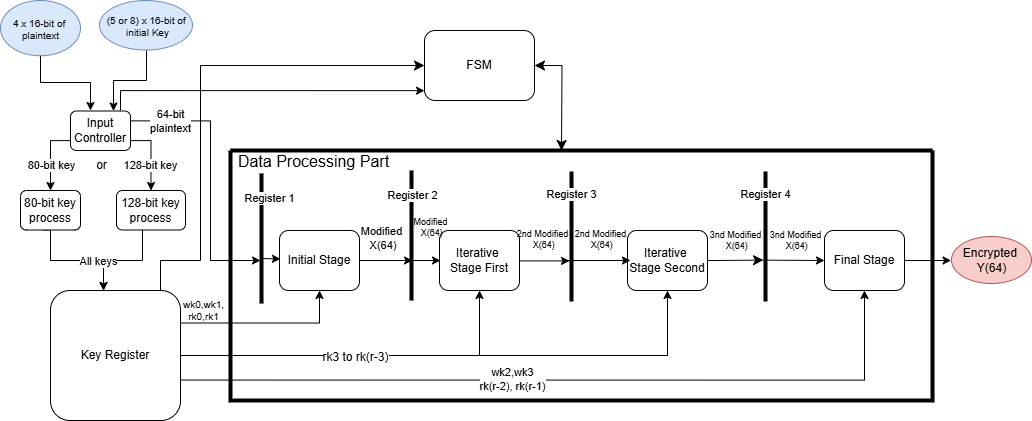

The diagram above was exported from draw.io. Its source (the exported page's mxGraphModel, read from the mxfile embedded in the PNG):
<mxGraphModel dx="200" dy="522" grid="1" gridSize="10" guides="1" tooltips="1" connect="1" arrows="1" fold="1" page="1" pageScale="1" pageWidth="850" pageHeight="1100" math="0" shadow="0">
  <root>
    <mxCell id="0" />
    <mxCell id="1" parent="0" />
    <mxCell id="NPKXnkVbOMpdu0DWRHN4-2" value="" style="ellipse;whiteSpace=wrap;html=1;fillColor=#f8cecc;strokeColor=#b85450;" parent="1" vertex="1">
      <mxGeometry x="1821" y="356" width="80" height="47" as="geometry" />
    </mxCell>
    <mxCell id="NPKXnkVbOMpdu0DWRHN4-53" style="edgeStyle=orthogonalEdgeStyle;rounded=0;orthogonalLoop=1;jettySize=auto;html=1;exitX=0;exitY=0.75;exitDx=0;exitDy=0;entryX=0.5;entryY=0;entryDx=0;entryDy=0;" parent="1" source="NPKXnkVbOMpdu0DWRHN4-4" target="NPKXnkVbOMpdu0DWRHN4-52" edge="1">
      <mxGeometry relative="1" as="geometry">
        <Array as="points">
          <mxPoint x="920" y="260" />
        </Array>
      </mxGeometry>
    </mxCell>
    <mxCell id="NPKXnkVbOMpdu0DWRHN4-61" value="80-bit key" style="edgeLabel;html=1;align=center;verticalAlign=middle;resizable=0;points=[];" parent="NPKXnkVbOMpdu0DWRHN4-53" vertex="1" connectable="0">
      <mxGeometry x="0.2514" relative="1" as="geometry">
        <mxPoint as="offset" />
      </mxGeometry>
    </mxCell>
    <mxCell id="NPKXnkVbOMpdu0DWRHN4-55" style="edgeStyle=orthogonalEdgeStyle;rounded=0;orthogonalLoop=1;jettySize=auto;html=1;exitX=1;exitY=0.75;exitDx=0;exitDy=0;entryX=0.5;entryY=0;entryDx=0;entryDy=0;" parent="1" source="NPKXnkVbOMpdu0DWRHN4-4" target="NPKXnkVbOMpdu0DWRHN4-54" edge="1">
      <mxGeometry relative="1" as="geometry">
        <mxPoint x="1004" y="260.1249999999999" as="sourcePoint" />
        <mxPoint x="1022.9999999999998" y="310" as="targetPoint" />
        <Array as="points">
          <mxPoint x="1020" y="260" />
          <mxPoint x="1020" y="310" />
        </Array>
      </mxGeometry>
    </mxCell>
    <mxCell id="NPKXnkVbOMpdu0DWRHN4-62" value="128-bit key" style="edgeLabel;html=1;align=center;verticalAlign=middle;resizable=0;points=[];" parent="NPKXnkVbOMpdu0DWRHN4-55" vertex="1" connectable="0">
      <mxGeometry x="0.2737" y="-1" relative="1" as="geometry">
        <mxPoint as="offset" />
      </mxGeometry>
    </mxCell>
    <mxCell id="NPKXnkVbOMpdu0DWRHN4-56" style="edgeStyle=orthogonalEdgeStyle;rounded=0;orthogonalLoop=1;jettySize=auto;html=1;exitX=1;exitY=0.25;exitDx=0;exitDy=0;" parent="1" source="NPKXnkVbOMpdu0DWRHN4-4" edge="1">
      <mxGeometry relative="1" as="geometry">
        <Array as="points">
          <mxPoint x="1080" y="240" />
          <mxPoint x="1080" y="380" />
          <mxPoint x="1130" y="380" />
        </Array>
        <mxPoint x="1130" y="380" as="targetPoint" />
      </mxGeometry>
    </mxCell>
    <mxCell id="NPKXnkVbOMpdu0DWRHN4-69" value="64-bit&lt;div&gt;plaintext&lt;/div&gt;" style="edgeLabel;html=1;align=center;verticalAlign=middle;resizable=0;points=[];" parent="NPKXnkVbOMpdu0DWRHN4-56" vertex="1" connectable="0">
      <mxGeometry x="-0.6711" y="-1" relative="1" as="geometry">
        <mxPoint x="-4" y="-1" as="offset" />
      </mxGeometry>
    </mxCell>
    <mxCell id="NPKXnkVbOMpdu0DWRHN4-70" style="edgeStyle=orthogonalEdgeStyle;rounded=0;orthogonalLoop=1;jettySize=auto;html=1;entryX=0;entryY=0.859;entryDx=0;entryDy=0;entryPerimeter=0;" parent="1" target="NPKXnkVbOMpdu0DWRHN4-25" edge="1">
      <mxGeometry relative="1" as="geometry">
        <mxPoint x="990" y="230" as="sourcePoint" />
        <mxPoint x="1290" y="210" as="targetPoint" />
        <Array as="points">
          <mxPoint x="990" y="230" />
          <mxPoint x="990" y="210" />
        </Array>
      </mxGeometry>
    </mxCell>
    <mxCell id="NPKXnkVbOMpdu0DWRHN4-4" value="Input Controller" style="rounded=1;whiteSpace=wrap;html=1;" parent="1" vertex="1">
      <mxGeometry x="940" y="230.5" width="60" height="39.5" as="geometry" />
    </mxCell>
    <mxCell id="NPKXnkVbOMpdu0DWRHN4-5" style="edgeStyle=orthogonalEdgeStyle;rounded=0;orthogonalLoop=1;jettySize=auto;html=1;" parent="1" source="NPKXnkVbOMpdu0DWRHN4-28" edge="1">
      <mxGeometry relative="1" as="geometry">
        <mxPoint x="1282" y="380" as="targetPoint" />
      </mxGeometry>
    </mxCell>
    <mxCell id="NPKXnkVbOMpdu0DWRHN4-13" value="Encrypted&amp;nbsp;&lt;div&gt;Y(64)&lt;/div&gt;" style="text;html=1;align=center;verticalAlign=middle;resizable=0;points=[];autosize=1;strokeColor=none;fillColor=none;" parent="1" vertex="1">
      <mxGeometry x="1821" y="360" width="80" height="40" as="geometry" />
    </mxCell>
    <mxCell id="NPKXnkVbOMpdu0DWRHN4-14" style="edgeStyle=orthogonalEdgeStyle;rounded=0;orthogonalLoop=1;jettySize=auto;html=1;exitX=1;exitY=0.25;exitDx=0;exitDy=0;entryX=0.5;entryY=1;entryDx=0;entryDy=0;" parent="1" source="NPKXnkVbOMpdu0DWRHN4-19" target="NPKXnkVbOMpdu0DWRHN4-28" edge="1">
      <mxGeometry relative="1" as="geometry">
        <mxPoint x="1120" y="395" as="targetPoint" />
        <Array as="points">
          <mxPoint x="1189" y="443" />
        </Array>
        <mxPoint x="1055" y="432.5" as="sourcePoint" />
      </mxGeometry>
    </mxCell>
    <mxCell id="NPKXnkVbOMpdu0DWRHN4-15" style="edgeStyle=orthogonalEdgeStyle;rounded=0;orthogonalLoop=1;jettySize=auto;html=1;exitX=1;exitY=0.5;exitDx=0;exitDy=0;entryX=0.5;entryY=1;entryDx=0;entryDy=0;" parent="1" source="NPKXnkVbOMpdu0DWRHN4-19" target="NPKXnkVbOMpdu0DWRHN4-29" edge="1">
      <mxGeometry relative="1" as="geometry">
        <mxPoint x="1431" y="465" as="targetPoint" />
        <Array as="points">
          <mxPoint x="1349" y="475" />
        </Array>
      </mxGeometry>
    </mxCell>
    <mxCell id="NPKXnkVbOMpdu0DWRHN4-17" style="edgeStyle=orthogonalEdgeStyle;rounded=0;orthogonalLoop=1;jettySize=auto;html=1;exitX=0.977;exitY=0.689;exitDx=0;exitDy=0;entryX=0.5;entryY=1;entryDx=0;entryDy=0;exitPerimeter=0;" parent="1" source="NPKXnkVbOMpdu0DWRHN4-19" target="NPKXnkVbOMpdu0DWRHN4-30" edge="1">
      <mxGeometry relative="1" as="geometry">
        <mxPoint x="1611" y="497" as="targetPoint" />
        <mxPoint x="1091" y="496.5" as="sourcePoint" />
      </mxGeometry>
    </mxCell>
    <mxCell id="NPKXnkVbOMpdu0DWRHN4-18" value="wk2,wk3&lt;div&gt;rk(r-2), rk(r-1)&lt;/div&gt;" style="edgeLabel;html=1;align=center;verticalAlign=middle;resizable=0;points=[];" parent="NPKXnkVbOMpdu0DWRHN4-17" vertex="1" connectable="0">
      <mxGeometry x="-0.1397" y="1" relative="1" as="geometry">
        <mxPoint as="offset" />
      </mxGeometry>
    </mxCell>
    <mxCell id="NPKXnkVbOMpdu0DWRHN4-19" value="Key Register" style="rounded=1;whiteSpace=wrap;html=1;" parent="1" vertex="1">
      <mxGeometry x="920" y="410" width="130" height="130" as="geometry" />
    </mxCell>
    <mxCell id="NPKXnkVbOMpdu0DWRHN4-20" style="edgeStyle=orthogonalEdgeStyle;rounded=0;orthogonalLoop=1;jettySize=auto;html=1;exitX=1;exitY=0.5;exitDx=0;exitDy=0;entryX=-0.005;entryY=0.5;entryDx=0;entryDy=0;entryPerimeter=0;" parent="1" source="NPKXnkVbOMpdu0DWRHN4-30" target="NPKXnkVbOMpdu0DWRHN4-13" edge="1">
      <mxGeometry relative="1" as="geometry" />
    </mxCell>
    <mxCell id="NPKXnkVbOMpdu0DWRHN4-21" value="" style="endArrow=none;html=1;rounded=0;strokeWidth=4;" parent="1" edge="1">
      <mxGeometry width="50" height="50" relative="1" as="geometry">
        <mxPoint x="1281" y="420" as="sourcePoint" />
        <mxPoint x="1281" y="290" as="targetPoint" />
      </mxGeometry>
    </mxCell>
    <mxCell id="NPKXnkVbOMpdu0DWRHN4-22" value="Register 2" style="edgeLabel;html=1;align=center;verticalAlign=middle;resizable=0;points=[];" parent="NPKXnkVbOMpdu0DWRHN4-21" vertex="1" connectable="0">
      <mxGeometry x="0.7867" relative="1" as="geometry">
        <mxPoint y="10" as="offset" />
      </mxGeometry>
    </mxCell>
    <mxCell id="NPKXnkVbOMpdu0DWRHN4-24" style="edgeStyle=orthogonalEdgeStyle;rounded=0;orthogonalLoop=1;jettySize=auto;html=1;fontSize=12;startSize=8;endSize=8;startArrow=classic;startFill=1;" parent="1" source="NPKXnkVbOMpdu0DWRHN4-25" edge="1">
      <mxGeometry relative="1" as="geometry">
        <mxPoint x="1431" y="270" as="targetPoint" />
      </mxGeometry>
    </mxCell>
    <mxCell id="NPKXnkVbOMpdu0DWRHN4-25" value="FSM" style="rounded=1;whiteSpace=wrap;html=1;" parent="1" vertex="1">
      <mxGeometry x="1294" y="150" width="110" height="70" as="geometry" />
    </mxCell>
    <mxCell id="NPKXnkVbOMpdu0DWRHN4-26" value="" style="swimlane;startSize=0;strokeWidth=4;" parent="1" vertex="1">
      <mxGeometry x="1100" y="270" width="702" height="250" as="geometry" />
    </mxCell>
    <mxCell id="NPKXnkVbOMpdu0DWRHN4-27" value="&lt;span style=&quot;background-color: transparent; color: light-dark(rgb(0, 0, 0), rgb(255, 255, 255));&quot;&gt;Modified&lt;/span&gt;&lt;div&gt;&lt;span style=&quot;background-color: transparent; color: light-dark(rgb(0, 0, 0), rgb(255, 255, 255));&quot;&gt;&amp;nbsp;X(64)&lt;/span&gt;&lt;/div&gt;" style="text;html=1;align=center;verticalAlign=middle;resizable=0;points=[];autosize=1;strokeColor=none;fillColor=none;fontSize=11;" parent="NPKXnkVbOMpdu0DWRHN4-26" vertex="1">
      <mxGeometry x="116" y="68" width="70" height="40" as="geometry" />
    </mxCell>
    <mxCell id="NPKXnkVbOMpdu0DWRHN4-28" value="Initial Stage" style="rounded=1;whiteSpace=wrap;html=1;" parent="NPKXnkVbOMpdu0DWRHN4-26" vertex="1">
      <mxGeometry x="49" y="80" width="80" height="60" as="geometry" />
    </mxCell>
    <mxCell id="NPKXnkVbOMpdu0DWRHN4-29" value="Iterative&amp;nbsp;&lt;div&gt;Stage First&lt;/div&gt;" style="rounded=1;whiteSpace=wrap;html=1;" parent="NPKXnkVbOMpdu0DWRHN4-26" vertex="1">
      <mxGeometry x="209" y="80" width="80" height="60" as="geometry" />
    </mxCell>
    <mxCell id="NPKXnkVbOMpdu0DWRHN4-30" value="Final Stage" style="rounded=1;whiteSpace=wrap;html=1;" parent="NPKXnkVbOMpdu0DWRHN4-26" vertex="1">
      <mxGeometry x="594" y="80" width="80" height="60" as="geometry" />
    </mxCell>
    <mxCell id="NPKXnkVbOMpdu0DWRHN4-31" value="" style="edgeStyle=none;curved=1;rounded=0;orthogonalLoop=1;jettySize=auto;html=1;fontSize=12;startSize=8;endSize=8;entryX=0.85;entryY=0.99;entryDx=0;entryDy=0;entryPerimeter=0;" parent="NPKXnkVbOMpdu0DWRHN4-26" target="NPKXnkVbOMpdu0DWRHN4-40" edge="1">
      <mxGeometry relative="1" as="geometry">
        <mxPoint x="466" y="110.14882182720135" as="sourcePoint" />
        <mxPoint x="531" y="110" as="targetPoint" />
      </mxGeometry>
    </mxCell>
    <mxCell id="NPKXnkVbOMpdu0DWRHN4-32" value="Iterative&amp;nbsp;&lt;div&gt;Stage Second&lt;/div&gt;" style="rounded=1;whiteSpace=wrap;html=1;" parent="NPKXnkVbOMpdu0DWRHN4-26" vertex="1">
      <mxGeometry x="397" y="80" width="80" height="60" as="geometry" />
    </mxCell>
    <mxCell id="NPKXnkVbOMpdu0DWRHN4-33" value="&lt;span style=&quot;background-color: transparent; color: light-dark(rgb(0, 0, 0), rgb(255, 255, 255));&quot;&gt;3nd Modified&lt;/span&gt;&lt;div&gt;&lt;span style=&quot;background-color: transparent; color: light-dark(rgb(0, 0, 0), rgb(255, 255, 255));&quot;&gt;&amp;nbsp;X(64)&lt;/span&gt;&lt;/div&gt;" style="text;html=1;align=center;verticalAlign=middle;resizable=0;points=[];autosize=1;strokeColor=none;fillColor=none;fontSize=9;" parent="NPKXnkVbOMpdu0DWRHN4-26" vertex="1">
      <mxGeometry x="525" y="70" width="80" height="40" as="geometry" />
    </mxCell>
    <mxCell id="NPKXnkVbOMpdu0DWRHN4-34" value="" style="endArrow=none;html=1;rounded=0;strokeWidth=4;" parent="NPKXnkVbOMpdu0DWRHN4-26" edge="1">
      <mxGeometry width="50" height="50" relative="1" as="geometry">
        <mxPoint x="535" y="151" as="sourcePoint" />
        <mxPoint x="535" y="21" as="targetPoint" />
      </mxGeometry>
    </mxCell>
    <mxCell id="NPKXnkVbOMpdu0DWRHN4-35" value="" style="endArrow=none;html=1;rounded=0;strokeWidth=4;" parent="NPKXnkVbOMpdu0DWRHN4-26" edge="1">
      <mxGeometry width="50" height="50" relative="1" as="geometry">
        <mxPoint x="341" y="151" as="sourcePoint" />
        <mxPoint x="341" y="21" as="targetPoint" />
      </mxGeometry>
    </mxCell>
    <mxCell id="NPKXnkVbOMpdu0DWRHN4-36" value="Register 3" style="edgeLabel;html=1;align=center;verticalAlign=middle;resizable=0;points=[];" parent="NPKXnkVbOMpdu0DWRHN4-26" vertex="1" connectable="0">
      <mxGeometry x="390" y="42.996666666666755" as="geometry">
        <mxPoint x="-50" y="1" as="offset" />
      </mxGeometry>
    </mxCell>
    <mxCell id="NPKXnkVbOMpdu0DWRHN4-37" value="Register 4" style="edgeLabel;html=1;align=center;verticalAlign=middle;resizable=0;points=[];" parent="NPKXnkVbOMpdu0DWRHN4-26" vertex="1" connectable="0">
      <mxGeometry x="584" y="42.996666666666755" as="geometry">
        <mxPoint x="-50" y="1" as="offset" />
      </mxGeometry>
    </mxCell>
    <mxCell id="NPKXnkVbOMpdu0DWRHN4-38" value="" style="endArrow=classic;html=1;rounded=0;entryX=0.012;entryY=0.474;entryDx=0;entryDy=0;entryPerimeter=0;" parent="NPKXnkVbOMpdu0DWRHN4-26" target="NPKXnkVbOMpdu0DWRHN4-28" edge="1">
      <mxGeometry width="50" height="50" relative="1" as="geometry">
        <mxPoint x="31" y="107.99999999999997" as="sourcePoint" />
        <mxPoint x="51" y="110" as="targetPoint" />
      </mxGeometry>
    </mxCell>
    <mxCell id="NPKXnkVbOMpdu0DWRHN4-39" style="edgeStyle=orthogonalEdgeStyle;rounded=0;orthogonalLoop=1;jettySize=auto;html=1;exitX=1;exitY=0.5;exitDx=0;exitDy=0;entryX=0.838;entryY=1.035;entryDx=0;entryDy=0;entryPerimeter=0;" parent="NPKXnkVbOMpdu0DWRHN4-26" source="NPKXnkVbOMpdu0DWRHN4-29" target="NPKXnkVbOMpdu0DWRHN4-44" edge="1">
      <mxGeometry relative="1" as="geometry">
        <mxPoint x="351" y="110" as="targetPoint" />
        <Array as="points">
          <mxPoint x="339" y="110" />
        </Array>
      </mxGeometry>
    </mxCell>
    <mxCell id="NPKXnkVbOMpdu0DWRHN4-40" value="&lt;span style=&quot;background-color: transparent; color: light-dark(rgb(0, 0, 0), rgb(255, 255, 255));&quot;&gt;3nd Modified&lt;/span&gt;&lt;div&gt;&lt;span style=&quot;background-color: transparent; color: light-dark(rgb(0, 0, 0), rgb(255, 255, 255));&quot;&gt;&amp;nbsp;X(64)&lt;/span&gt;&lt;/div&gt;" style="text;html=1;align=center;verticalAlign=middle;resizable=0;points=[];autosize=1;strokeColor=none;fillColor=none;fontSize=9;" parent="NPKXnkVbOMpdu0DWRHN4-26" vertex="1">
      <mxGeometry x="465" y="70" width="80" height="40" as="geometry" />
    </mxCell>
    <mxCell id="NPKXnkVbOMpdu0DWRHN4-41" value="&lt;span style=&quot;background-color: transparent; color: light-dark(rgb(0, 0, 0), rgb(255, 255, 255));&quot;&gt;Modified&lt;/span&gt;&lt;div&gt;&lt;span style=&quot;background-color: transparent; color: light-dark(rgb(0, 0, 0), rgb(255, 255, 255));&quot;&gt;&amp;nbsp;X(64)&lt;/span&gt;&lt;/div&gt;" style="text;html=1;align=center;verticalAlign=middle;resizable=0;points=[];autosize=1;strokeColor=none;fillColor=none;fontSize=9;" parent="NPKXnkVbOMpdu0DWRHN4-26" vertex="1">
      <mxGeometry x="170" y="57" width="60" height="40" as="geometry" />
    </mxCell>
    <mxCell id="NPKXnkVbOMpdu0DWRHN4-42" value="" style="endArrow=classic;html=1;rounded=0;entryX=0;entryY=0.5;entryDx=0;entryDy=0;exitX=0.102;exitY=0.991;exitDx=0;exitDy=0;exitPerimeter=0;" parent="NPKXnkVbOMpdu0DWRHN4-26" source="NPKXnkVbOMpdu0DWRHN4-33" target="NPKXnkVbOMpdu0DWRHN4-30" edge="1">
      <mxGeometry width="50" height="50" relative="1" as="geometry">
        <mxPoint x="490" y="110" as="sourcePoint" />
        <mxPoint x="543" y="110.43" as="targetPoint" />
      </mxGeometry>
    </mxCell>
    <mxCell id="NPKXnkVbOMpdu0DWRHN4-43" value="&lt;span style=&quot;background-color: transparent; color: light-dark(rgb(0, 0, 0), rgb(255, 255, 255));&quot;&gt;2nd Modified&lt;/span&gt;&lt;div&gt;&lt;span style=&quot;background-color: transparent; color: light-dark(rgb(0, 0, 0), rgb(255, 255, 255));&quot;&gt;&amp;nbsp;X(64)&lt;/span&gt;&lt;/div&gt;" style="text;html=1;align=center;verticalAlign=middle;resizable=0;points=[];autosize=1;strokeColor=none;fillColor=none;fontSize=9;" parent="NPKXnkVbOMpdu0DWRHN4-26" vertex="1">
      <mxGeometry x="330" y="69" width="80" height="40" as="geometry" />
    </mxCell>
    <mxCell id="NPKXnkVbOMpdu0DWRHN4-44" value="&lt;span style=&quot;background-color: transparent; color: light-dark(rgb(0, 0, 0), rgb(255, 255, 255));&quot;&gt;2nd Modified&lt;/span&gt;&lt;div&gt;&lt;span style=&quot;background-color: transparent; color: light-dark(rgb(0, 0, 0), rgb(255, 255, 255));&quot;&gt;&amp;nbsp;X(64)&lt;/span&gt;&lt;/div&gt;" style="text;html=1;align=center;verticalAlign=middle;resizable=0;points=[];autosize=1;strokeColor=none;fillColor=none;fontSize=9;" parent="NPKXnkVbOMpdu0DWRHN4-26" vertex="1">
      <mxGeometry x="272" y="69" width="80" height="40" as="geometry" />
    </mxCell>
    <mxCell id="NPKXnkVbOMpdu0DWRHN4-45" value="Data Processing Part" style="text;html=1;align=center;verticalAlign=middle;resizable=0;points=[];autosize=1;strokeColor=none;fillColor=none;fontSize=16;" parent="NPKXnkVbOMpdu0DWRHN4-26" vertex="1">
      <mxGeometry x="-2" y="-4" width="170" height="30" as="geometry" />
    </mxCell>
    <mxCell id="8aXIpDKFHxZAm0ZABZvo-1" value="" style="endArrow=none;html=1;rounded=0;strokeWidth=4;" edge="1" parent="NPKXnkVbOMpdu0DWRHN4-26">
      <mxGeometry width="50" height="50" relative="1" as="geometry">
        <mxPoint x="31" y="153" as="sourcePoint" />
        <mxPoint x="31" y="23" as="targetPoint" />
      </mxGeometry>
    </mxCell>
    <mxCell id="8aXIpDKFHxZAm0ZABZvo-2" value="Register 1" style="edgeLabel;html=1;align=center;verticalAlign=middle;resizable=0;points=[];" vertex="1" connectable="0" parent="8aXIpDKFHxZAm0ZABZvo-1">
      <mxGeometry x="0.7867" relative="1" as="geometry">
        <mxPoint x="7" y="10" as="offset" />
      </mxGeometry>
    </mxCell>
    <mxCell id="8aXIpDKFHxZAm0ZABZvo-9" style="edgeStyle=orthogonalEdgeStyle;rounded=0;orthogonalLoop=1;jettySize=auto;html=1;exitX=1;exitY=0.5;exitDx=0;exitDy=0;" edge="1" parent="NPKXnkVbOMpdu0DWRHN4-26">
      <mxGeometry relative="1" as="geometry">
        <mxPoint x="210" y="110" as="targetPoint" />
        <mxPoint x="181" y="110" as="sourcePoint" />
      </mxGeometry>
    </mxCell>
    <mxCell id="8aXIpDKFHxZAm0ZABZvo-10" style="edgeStyle=orthogonalEdgeStyle;rounded=0;orthogonalLoop=1;jettySize=auto;html=1;exitX=1;exitY=0.5;exitDx=0;exitDy=0;" edge="1" parent="NPKXnkVbOMpdu0DWRHN4-26">
      <mxGeometry relative="1" as="geometry">
        <mxPoint x="400" y="110" as="targetPoint" />
        <mxPoint x="335" y="110" as="sourcePoint" />
      </mxGeometry>
    </mxCell>
    <mxCell id="NPKXnkVbOMpdu0DWRHN4-46" style="edgeStyle=orthogonalEdgeStyle;rounded=0;orthogonalLoop=1;jettySize=auto;html=1;fontSize=12;startSize=8;endSize=8;entryX=0;entryY=0.5;entryDx=0;entryDy=0;" parent="1" target="NPKXnkVbOMpdu0DWRHN4-25" edge="1">
      <mxGeometry relative="1" as="geometry">
        <mxPoint x="1030" y="410" as="sourcePoint" />
        <mxPoint x="1290" y="185" as="targetPoint" />
        <Array as="points">
          <mxPoint x="1030" y="380" />
          <mxPoint x="1070" y="380" />
          <mxPoint x="1070" y="185" />
        </Array>
      </mxGeometry>
    </mxCell>
    <mxCell id="NPKXnkVbOMpdu0DWRHN4-47" value="" style="group" parent="1" vertex="1" connectable="0">
      <mxGeometry x="969" y="120" width="103" height="49.5" as="geometry" />
    </mxCell>
    <mxCell id="NPKXnkVbOMpdu0DWRHN4-1" value="" style="ellipse;whiteSpace=wrap;html=1;fillColor=#dae8fc;strokeColor=#6c8ebf;" parent="NPKXnkVbOMpdu0DWRHN4-47" vertex="1">
      <mxGeometry width="93" height="49.5" as="geometry" />
    </mxCell>
    <mxCell id="NPKXnkVbOMpdu0DWRHN4-8" value="(5 or 8) x 16-bit of&amp;nbsp;&lt;div&gt;initial Key&lt;/div&gt;" style="text;html=1;align=center;verticalAlign=middle;resizable=0;points=[];autosize=1;strokeColor=none;fillColor=none;fontSize=10;" parent="NPKXnkVbOMpdu0DWRHN4-47" vertex="1">
      <mxGeometry x="-7" y="5.75" width="110" height="40" as="geometry" />
    </mxCell>
    <mxCell id="NPKXnkVbOMpdu0DWRHN4-48" value="" style="group" parent="1" vertex="1" connectable="0">
      <mxGeometry x="870" y="120" width="80" height="55.25" as="geometry" />
    </mxCell>
    <mxCell id="NPKXnkVbOMpdu0DWRHN4-3" value="" style="ellipse;whiteSpace=wrap;html=1;fillColor=#dae8fc;strokeColor=#6c8ebf;" parent="NPKXnkVbOMpdu0DWRHN4-48" vertex="1">
      <mxGeometry width="80" height="55.25" as="geometry" />
    </mxCell>
    <mxCell id="NPKXnkVbOMpdu0DWRHN4-6" value="4 x 16-bit of&amp;nbsp;&lt;div&gt;plaintext&lt;/div&gt;" style="text;html=1;align=center;verticalAlign=middle;resizable=0;points=[];autosize=1;fontSize=10;" parent="NPKXnkVbOMpdu0DWRHN4-48" vertex="1">
      <mxGeometry y="9.208333333333334" width="80" height="40" as="geometry" />
    </mxCell>
    <mxCell id="NPKXnkVbOMpdu0DWRHN4-50" style="edgeStyle=orthogonalEdgeStyle;rounded=0;orthogonalLoop=1;jettySize=auto;html=1;entryX=0.75;entryY=0;entryDx=0;entryDy=0;" parent="1" edge="1">
      <mxGeometry relative="1" as="geometry">
        <mxPoint x="1016" y="170" as="sourcePoint" />
        <mxPoint x="983" y="230.5" as="targetPoint" />
        <Array as="points">
          <mxPoint x="1016" y="200" />
          <mxPoint x="983" y="200" />
        </Array>
      </mxGeometry>
    </mxCell>
    <mxCell id="NPKXnkVbOMpdu0DWRHN4-51" style="rounded=0;orthogonalLoop=1;jettySize=auto;html=1;exitX=0.5;exitY=1;exitDx=0;exitDy=0;edgeStyle=orthogonalEdgeStyle;" parent="1" source="NPKXnkVbOMpdu0DWRHN4-3" edge="1">
      <mxGeometry relative="1" as="geometry">
        <mxPoint x="920" y="180" as="sourcePoint" />
        <mxPoint x="960" y="230" as="targetPoint" />
        <Array as="points">
          <mxPoint x="910" y="202" />
          <mxPoint x="960" y="202" />
        </Array>
      </mxGeometry>
    </mxCell>
    <mxCell id="NPKXnkVbOMpdu0DWRHN4-57" style="edgeStyle=orthogonalEdgeStyle;rounded=0;orthogonalLoop=1;jettySize=auto;html=1;" parent="1" edge="1">
      <mxGeometry relative="1" as="geometry">
        <mxPoint x="913" y="349.5" as="sourcePoint" />
        <mxPoint x="973" y="410" as="targetPoint" />
        <Array as="points">
          <mxPoint x="920" y="350" />
          <mxPoint x="920" y="380" />
          <mxPoint x="973" y="380" />
        </Array>
      </mxGeometry>
    </mxCell>
    <mxCell id="NPKXnkVbOMpdu0DWRHN4-52" value="80-bit key process" style="rounded=1;whiteSpace=wrap;html=1;" parent="1" vertex="1">
      <mxGeometry x="890" y="310" width="60" height="39.5" as="geometry" />
    </mxCell>
    <mxCell id="NPKXnkVbOMpdu0DWRHN4-58" style="edgeStyle=orthogonalEdgeStyle;rounded=0;orthogonalLoop=1;jettySize=auto;html=1;" parent="1" edge="1">
      <mxGeometry relative="1" as="geometry">
        <mxPoint x="973" y="410" as="targetPoint" />
        <mxPoint x="1011.9999999999999" y="349.5" as="sourcePoint" />
        <Array as="points">
          <mxPoint x="1012" y="380" />
          <mxPoint x="973" y="380" />
        </Array>
      </mxGeometry>
    </mxCell>
    <mxCell id="NPKXnkVbOMpdu0DWRHN4-63" value="All keys" style="edgeLabel;html=1;align=center;verticalAlign=middle;resizable=0;points=[];" parent="NPKXnkVbOMpdu0DWRHN4-58" vertex="1" connectable="0">
      <mxGeometry x="0.4104" relative="1" as="geometry">
        <mxPoint x="-6" as="offset" />
      </mxGeometry>
    </mxCell>
    <mxCell id="NPKXnkVbOMpdu0DWRHN4-54" value="128-bit key process" style="rounded=1;whiteSpace=wrap;html=1;" parent="1" vertex="1">
      <mxGeometry x="986" y="310" width="69" height="39.5" as="geometry" />
    </mxCell>
    <mxCell id="NPKXnkVbOMpdu0DWRHN4-60" value="or" style="text;html=1;align=center;verticalAlign=middle;resizable=0;points=[];autosize=1;strokeColor=none;fillColor=none;" parent="1" vertex="1">
      <mxGeometry x="956" y="270" width="30" height="30" as="geometry" />
    </mxCell>
    <mxCell id="8aXIpDKFHxZAm0ZABZvo-3" style="edgeStyle=orthogonalEdgeStyle;rounded=0;orthogonalLoop=1;jettySize=auto;html=1;exitX=1;exitY=0.5;exitDx=0;exitDy=0;entryX=0.5;entryY=1;entryDx=0;entryDy=0;" edge="1" parent="1" source="NPKXnkVbOMpdu0DWRHN4-19" target="NPKXnkVbOMpdu0DWRHN4-32">
      <mxGeometry relative="1" as="geometry">
        <mxPoint x="1356" y="420" as="targetPoint" />
        <mxPoint x="1060" y="485" as="sourcePoint" />
        <Array as="points">
          <mxPoint x="1537" y="475" />
        </Array>
      </mxGeometry>
    </mxCell>
    <mxCell id="8aXIpDKFHxZAm0ZABZvo-8" value="&lt;span style=&quot;font-size: 12px;&quot;&gt;rk3 to rk(r-3)&lt;/span&gt;" style="edgeLabel;html=1;align=center;verticalAlign=middle;resizable=0;points=[];" vertex="1" connectable="0" parent="8aXIpDKFHxZAm0ZABZvo-3">
      <mxGeometry x="-0.3699" y="-1" relative="1" as="geometry">
        <mxPoint as="offset" />
      </mxGeometry>
    </mxCell>
    <mxCell id="NPKXnkVbOMpdu0DWRHN4-12" value="wk0,wk1,&lt;div&gt;&lt;span style=&quot;background-color: transparent; color: light-dark(rgb(0, 0, 0), rgb(255, 255, 255));&quot;&gt;rk0,rk1&lt;/span&gt;&lt;/div&gt;" style="text;html=1;align=center;verticalAlign=middle;resizable=0;points=[];autosize=1;strokeColor=none;fillColor=none;fontSize=10;" parent="1" vertex="1">
      <mxGeometry x="1043" y="410" width="60" height="40" as="geometry" />
    </mxCell>
  </root>
</mxGraphModel>